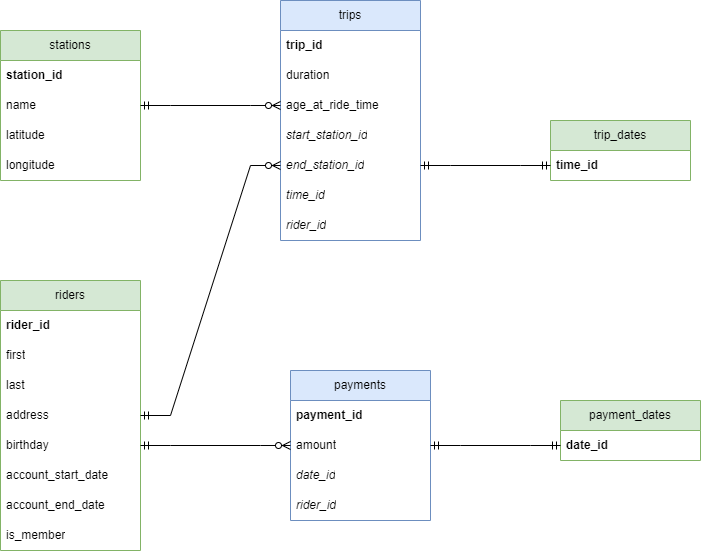

The diagram above was exported from draw.io. Its source (the exported page's mxGraphModel, read from the mxfile embedded in the PNG):
<mxGraphModel dx="1194" dy="766" grid="1" gridSize="10" guides="1" tooltips="1" connect="1" arrows="1" fold="1" page="1" pageScale="1" pageWidth="827" pageHeight="1169" math="0" shadow="0">
  <root>
    <mxCell id="0" />
    <mxCell id="1" parent="0" />
    <mxCell id="2t80bwn9Ir5BSdo76hLF-1" value="riders" style="swimlane;fontStyle=0;childLayout=stackLayout;horizontal=1;startSize=30;horizontalStack=0;resizeParent=1;resizeParentMax=0;resizeLast=0;collapsible=1;marginBottom=0;whiteSpace=wrap;html=1;fillColor=#d5e8d4;strokeColor=#82b366;" parent="1" vertex="1">
      <mxGeometry x="50" y="360" width="140" height="270" as="geometry" />
    </mxCell>
    <mxCell id="2t80bwn9Ir5BSdo76hLF-2" value="&lt;b&gt;rider_id&lt;/b&gt;" style="text;strokeColor=none;fillColor=none;align=left;verticalAlign=middle;spacingLeft=4;spacingRight=4;overflow=hidden;points=[[0,0.5],[1,0.5]];portConstraint=eastwest;rotatable=0;whiteSpace=wrap;html=1;" parent="2t80bwn9Ir5BSdo76hLF-1" vertex="1">
      <mxGeometry y="30" width="140" height="30" as="geometry" />
    </mxCell>
    <mxCell id="2t80bwn9Ir5BSdo76hLF-3" value="first" style="text;strokeColor=none;fillColor=none;align=left;verticalAlign=middle;spacingLeft=4;spacingRight=4;overflow=hidden;points=[[0,0.5],[1,0.5]];portConstraint=eastwest;rotatable=0;whiteSpace=wrap;html=1;" parent="2t80bwn9Ir5BSdo76hLF-1" vertex="1">
      <mxGeometry y="60" width="140" height="30" as="geometry" />
    </mxCell>
    <mxCell id="2t80bwn9Ir5BSdo76hLF-4" value="last" style="text;strokeColor=none;fillColor=none;align=left;verticalAlign=middle;spacingLeft=4;spacingRight=4;overflow=hidden;points=[[0,0.5],[1,0.5]];portConstraint=eastwest;rotatable=0;whiteSpace=wrap;html=1;" parent="2t80bwn9Ir5BSdo76hLF-1" vertex="1">
      <mxGeometry y="90" width="140" height="30" as="geometry" />
    </mxCell>
    <mxCell id="2t80bwn9Ir5BSdo76hLF-5" value="address" style="text;strokeColor=none;fillColor=none;align=left;verticalAlign=middle;spacingLeft=4;spacingRight=4;overflow=hidden;points=[[0,0.5],[1,0.5]];portConstraint=eastwest;rotatable=0;whiteSpace=wrap;html=1;" parent="2t80bwn9Ir5BSdo76hLF-1" vertex="1">
      <mxGeometry y="120" width="140" height="30" as="geometry" />
    </mxCell>
    <mxCell id="2t80bwn9Ir5BSdo76hLF-6" value="birthday" style="text;strokeColor=none;fillColor=none;align=left;verticalAlign=middle;spacingLeft=4;spacingRight=4;overflow=hidden;points=[[0,0.5],[1,0.5]];portConstraint=eastwest;rotatable=0;whiteSpace=wrap;html=1;" parent="2t80bwn9Ir5BSdo76hLF-1" vertex="1">
      <mxGeometry y="150" width="140" height="30" as="geometry" />
    </mxCell>
    <mxCell id="2t80bwn9Ir5BSdo76hLF-7" value="account_start_date" style="text;strokeColor=none;fillColor=none;align=left;verticalAlign=middle;spacingLeft=4;spacingRight=4;overflow=hidden;points=[[0,0.5],[1,0.5]];portConstraint=eastwest;rotatable=0;whiteSpace=wrap;html=1;" parent="2t80bwn9Ir5BSdo76hLF-1" vertex="1">
      <mxGeometry y="180" width="140" height="30" as="geometry" />
    </mxCell>
    <mxCell id="2t80bwn9Ir5BSdo76hLF-8" value="account_end_date" style="text;strokeColor=none;fillColor=none;align=left;verticalAlign=middle;spacingLeft=4;spacingRight=4;overflow=hidden;points=[[0,0.5],[1,0.5]];portConstraint=eastwest;rotatable=0;whiteSpace=wrap;html=1;" parent="2t80bwn9Ir5BSdo76hLF-1" vertex="1">
      <mxGeometry y="210" width="140" height="30" as="geometry" />
    </mxCell>
    <mxCell id="2t80bwn9Ir5BSdo76hLF-19" value="is_member" style="text;strokeColor=none;fillColor=none;align=left;verticalAlign=middle;spacingLeft=4;spacingRight=4;overflow=hidden;points=[[0,0.5],[1,0.5]];portConstraint=eastwest;rotatable=0;whiteSpace=wrap;html=1;" parent="2t80bwn9Ir5BSdo76hLF-1" vertex="1">
      <mxGeometry y="240" width="140" height="30" as="geometry" />
    </mxCell>
    <mxCell id="2t80bwn9Ir5BSdo76hLF-9" value="trips" style="swimlane;fontStyle=0;childLayout=stackLayout;horizontal=1;startSize=30;horizontalStack=0;resizeParent=1;resizeParentMax=0;resizeLast=0;collapsible=1;marginBottom=0;whiteSpace=wrap;html=1;fillColor=#dae8fc;strokeColor=#6c8ebf;" parent="1" vertex="1">
      <mxGeometry x="330" y="80" width="140" height="240" as="geometry" />
    </mxCell>
    <mxCell id="2t80bwn9Ir5BSdo76hLF-10" value="&lt;b&gt;trip_id&lt;/b&gt;" style="text;strokeColor=none;fillColor=none;align=left;verticalAlign=middle;spacingLeft=4;spacingRight=4;overflow=hidden;points=[[0,0.5],[1,0.5]];portConstraint=eastwest;rotatable=0;whiteSpace=wrap;html=1;" parent="2t80bwn9Ir5BSdo76hLF-9" vertex="1">
      <mxGeometry y="30" width="140" height="30" as="geometry" />
    </mxCell>
    <mxCell id="2t80bwn9Ir5BSdo76hLF-11" value="duration" style="text;strokeColor=none;fillColor=none;align=left;verticalAlign=middle;spacingLeft=4;spacingRight=4;overflow=hidden;points=[[0,0.5],[1,0.5]];portConstraint=eastwest;rotatable=0;whiteSpace=wrap;html=1;" parent="2t80bwn9Ir5BSdo76hLF-9" vertex="1">
      <mxGeometry y="60" width="140" height="30" as="geometry" />
    </mxCell>
    <mxCell id="2t80bwn9Ir5BSdo76hLF-13" value="age_at_ride_time" style="text;strokeColor=none;fillColor=none;align=left;verticalAlign=middle;spacingLeft=4;spacingRight=4;overflow=hidden;points=[[0,0.5],[1,0.5]];portConstraint=eastwest;rotatable=0;whiteSpace=wrap;html=1;" parent="2t80bwn9Ir5BSdo76hLF-9" vertex="1">
      <mxGeometry y="90" width="140" height="30" as="geometry" />
    </mxCell>
    <mxCell id="2t80bwn9Ir5BSdo76hLF-16" value="&lt;i&gt;start_station_id&lt;/i&gt;" style="text;strokeColor=none;fillColor=none;align=left;verticalAlign=middle;spacingLeft=4;spacingRight=4;overflow=hidden;points=[[0,0.5],[1,0.5]];portConstraint=eastwest;rotatable=0;whiteSpace=wrap;html=1;" parent="2t80bwn9Ir5BSdo76hLF-9" vertex="1">
      <mxGeometry y="120" width="140" height="30" as="geometry" />
    </mxCell>
    <mxCell id="2t80bwn9Ir5BSdo76hLF-17" value="&lt;i&gt;end_station_id&lt;/i&gt;" style="text;strokeColor=none;fillColor=none;align=left;verticalAlign=middle;spacingLeft=4;spacingRight=4;overflow=hidden;points=[[0,0.5],[1,0.5]];portConstraint=eastwest;rotatable=0;whiteSpace=wrap;html=1;" parent="2t80bwn9Ir5BSdo76hLF-9" vertex="1">
      <mxGeometry y="150" width="140" height="30" as="geometry" />
    </mxCell>
    <mxCell id="2t80bwn9Ir5BSdo76hLF-18" value="&lt;i&gt;time_id&lt;br&gt;&lt;/i&gt;" style="text;strokeColor=none;fillColor=none;align=left;verticalAlign=middle;spacingLeft=4;spacingRight=4;overflow=hidden;points=[[0,0.5],[1,0.5]];portConstraint=eastwest;rotatable=0;whiteSpace=wrap;html=1;" parent="2t80bwn9Ir5BSdo76hLF-9" vertex="1">
      <mxGeometry y="180" width="140" height="30" as="geometry" />
    </mxCell>
    <mxCell id="2t80bwn9Ir5BSdo76hLF-21" value="&lt;i&gt;rider_id&lt;br&gt;&lt;/i&gt;" style="text;strokeColor=none;fillColor=none;align=left;verticalAlign=middle;spacingLeft=4;spacingRight=4;overflow=hidden;points=[[0,0.5],[1,0.5]];portConstraint=eastwest;rotatable=0;whiteSpace=wrap;html=1;" parent="2t80bwn9Ir5BSdo76hLF-9" vertex="1">
      <mxGeometry y="210" width="140" height="30" as="geometry" />
    </mxCell>
    <mxCell id="2t80bwn9Ir5BSdo76hLF-22" value="trip_dates" style="swimlane;fontStyle=0;childLayout=stackLayout;horizontal=1;startSize=30;horizontalStack=0;resizeParent=1;resizeParentMax=0;resizeLast=0;collapsible=1;marginBottom=0;whiteSpace=wrap;html=1;fillColor=#d5e8d4;strokeColor=#82b366;" parent="1" vertex="1">
      <mxGeometry x="600" y="200" width="140" height="60" as="geometry" />
    </mxCell>
    <mxCell id="2t80bwn9Ir5BSdo76hLF-23" value="&lt;b&gt;time_id&lt;/b&gt;" style="text;strokeColor=none;fillColor=none;align=left;verticalAlign=middle;spacingLeft=4;spacingRight=4;overflow=hidden;points=[[0,0.5],[1,0.5]];portConstraint=eastwest;rotatable=0;whiteSpace=wrap;html=1;" parent="2t80bwn9Ir5BSdo76hLF-22" vertex="1">
      <mxGeometry y="30" width="140" height="30" as="geometry" />
    </mxCell>
    <mxCell id="2t80bwn9Ir5BSdo76hLF-33" value="stations" style="swimlane;fontStyle=0;childLayout=stackLayout;horizontal=1;startSize=30;horizontalStack=0;resizeParent=1;resizeParentMax=0;resizeLast=0;collapsible=1;marginBottom=0;whiteSpace=wrap;html=1;fillColor=#d5e8d4;strokeColor=#82b366;" parent="1" vertex="1">
      <mxGeometry x="50" y="110" width="140" height="150" as="geometry" />
    </mxCell>
    <mxCell id="2t80bwn9Ir5BSdo76hLF-34" value="&lt;b&gt;station_id&lt;/b&gt;" style="text;strokeColor=none;fillColor=none;align=left;verticalAlign=middle;spacingLeft=4;spacingRight=4;overflow=hidden;points=[[0,0.5],[1,0.5]];portConstraint=eastwest;rotatable=0;whiteSpace=wrap;html=1;" parent="2t80bwn9Ir5BSdo76hLF-33" vertex="1">
      <mxGeometry y="30" width="140" height="30" as="geometry" />
    </mxCell>
    <mxCell id="2t80bwn9Ir5BSdo76hLF-35" value="name" style="text;strokeColor=none;fillColor=none;align=left;verticalAlign=middle;spacingLeft=4;spacingRight=4;overflow=hidden;points=[[0,0.5],[1,0.5]];portConstraint=eastwest;rotatable=0;whiteSpace=wrap;html=1;" parent="2t80bwn9Ir5BSdo76hLF-33" vertex="1">
      <mxGeometry y="60" width="140" height="30" as="geometry" />
    </mxCell>
    <mxCell id="2t80bwn9Ir5BSdo76hLF-36" value="latitude" style="text;strokeColor=none;fillColor=none;align=left;verticalAlign=middle;spacingLeft=4;spacingRight=4;overflow=hidden;points=[[0,0.5],[1,0.5]];portConstraint=eastwest;rotatable=0;whiteSpace=wrap;html=1;" parent="2t80bwn9Ir5BSdo76hLF-33" vertex="1">
      <mxGeometry y="90" width="140" height="30" as="geometry" />
    </mxCell>
    <mxCell id="2t80bwn9Ir5BSdo76hLF-37" value="longitude" style="text;strokeColor=none;fillColor=none;align=left;verticalAlign=middle;spacingLeft=4;spacingRight=4;overflow=hidden;points=[[0,0.5],[1,0.5]];portConstraint=eastwest;rotatable=0;whiteSpace=wrap;html=1;" parent="2t80bwn9Ir5BSdo76hLF-33" vertex="1">
      <mxGeometry y="120" width="140" height="30" as="geometry" />
    </mxCell>
    <mxCell id="2t80bwn9Ir5BSdo76hLF-43" value="payments" style="swimlane;fontStyle=0;childLayout=stackLayout;horizontal=1;startSize=30;horizontalStack=0;resizeParent=1;resizeParentMax=0;resizeLast=0;collapsible=1;marginBottom=0;whiteSpace=wrap;html=1;fillColor=#dae8fc;strokeColor=#6c8ebf;" parent="1" vertex="1">
      <mxGeometry x="340" y="450" width="140" height="150" as="geometry" />
    </mxCell>
    <mxCell id="2t80bwn9Ir5BSdo76hLF-44" value="&lt;b&gt;payment_id&lt;/b&gt;" style="text;strokeColor=none;fillColor=none;align=left;verticalAlign=middle;spacingLeft=4;spacingRight=4;overflow=hidden;points=[[0,0.5],[1,0.5]];portConstraint=eastwest;rotatable=0;whiteSpace=wrap;html=1;" parent="2t80bwn9Ir5BSdo76hLF-43" vertex="1">
      <mxGeometry y="30" width="140" height="30" as="geometry" />
    </mxCell>
    <mxCell id="2t80bwn9Ir5BSdo76hLF-45" value="amount" style="text;strokeColor=none;fillColor=none;align=left;verticalAlign=middle;spacingLeft=4;spacingRight=4;overflow=hidden;points=[[0,0.5],[1,0.5]];portConstraint=eastwest;rotatable=0;whiteSpace=wrap;html=1;" parent="2t80bwn9Ir5BSdo76hLF-43" vertex="1">
      <mxGeometry y="60" width="140" height="30" as="geometry" />
    </mxCell>
    <mxCell id="2t80bwn9Ir5BSdo76hLF-46" value="&lt;i&gt;date_id&lt;/i&gt;" style="text;strokeColor=none;fillColor=none;align=left;verticalAlign=middle;spacingLeft=4;spacingRight=4;overflow=hidden;points=[[0,0.5],[1,0.5]];portConstraint=eastwest;rotatable=0;whiteSpace=wrap;html=1;" parent="2t80bwn9Ir5BSdo76hLF-43" vertex="1">
      <mxGeometry y="90" width="140" height="30" as="geometry" />
    </mxCell>
    <mxCell id="2t80bwn9Ir5BSdo76hLF-47" value="&lt;i&gt;rider_id&lt;/i&gt;" style="text;strokeColor=none;fillColor=none;align=left;verticalAlign=middle;spacingLeft=4;spacingRight=4;overflow=hidden;points=[[0,0.5],[1,0.5]];portConstraint=eastwest;rotatable=0;whiteSpace=wrap;html=1;" parent="2t80bwn9Ir5BSdo76hLF-43" vertex="1">
      <mxGeometry y="120" width="140" height="30" as="geometry" />
    </mxCell>
    <mxCell id="2t80bwn9Ir5BSdo76hLF-53" value="payment_dates" style="swimlane;fontStyle=0;childLayout=stackLayout;horizontal=1;startSize=30;horizontalStack=0;resizeParent=1;resizeParentMax=0;resizeLast=0;collapsible=1;marginBottom=0;whiteSpace=wrap;html=1;fillColor=#d5e8d4;strokeColor=#82b366;" parent="1" vertex="1">
      <mxGeometry x="610" y="480" width="140" height="60" as="geometry" />
    </mxCell>
    <mxCell id="2t80bwn9Ir5BSdo76hLF-54" value="&lt;b&gt;date_id&lt;/b&gt;" style="text;strokeColor=none;fillColor=none;align=left;verticalAlign=middle;spacingLeft=4;spacingRight=4;overflow=hidden;points=[[0,0.5],[1,0.5]];portConstraint=eastwest;rotatable=0;whiteSpace=wrap;html=1;" parent="2t80bwn9Ir5BSdo76hLF-53" vertex="1">
      <mxGeometry y="30" width="140" height="30" as="geometry" />
    </mxCell>
    <mxCell id="2t80bwn9Ir5BSdo76hLF-60" value="" style="edgeStyle=entityRelationEdgeStyle;fontSize=12;html=1;endArrow=ERzeroToMany;startArrow=ERmandOne;rounded=0;exitX=1;exitY=0.5;exitDx=0;exitDy=0;entryX=0;entryY=0.5;entryDx=0;entryDy=0;" parent="1" source="2t80bwn9Ir5BSdo76hLF-35" target="2t80bwn9Ir5BSdo76hLF-13" edge="1">
      <mxGeometry width="100" height="100" relative="1" as="geometry">
        <mxPoint x="210" y="350" as="sourcePoint" />
        <mxPoint x="310" y="250" as="targetPoint" />
      </mxGeometry>
    </mxCell>
    <mxCell id="2t80bwn9Ir5BSdo76hLF-61" value="" style="edgeStyle=entityRelationEdgeStyle;fontSize=12;html=1;endArrow=ERzeroToMany;startArrow=ERmandOne;rounded=0;exitX=1;exitY=0.5;exitDx=0;exitDy=0;entryX=0;entryY=0.5;entryDx=0;entryDy=0;" parent="1" source="2t80bwn9Ir5BSdo76hLF-5" edge="1">
      <mxGeometry width="100" height="100" relative="1" as="geometry">
        <mxPoint x="210" y="300" as="sourcePoint" />
        <mxPoint x="330" y="245" as="targetPoint" />
      </mxGeometry>
    </mxCell>
    <mxCell id="2t80bwn9Ir5BSdo76hLF-64" value="" style="edgeStyle=entityRelationEdgeStyle;fontSize=12;html=1;endArrow=ERzeroToMany;startArrow=ERmandOne;rounded=0;exitX=1;exitY=0.5;exitDx=0;exitDy=0;entryX=0;entryY=0.5;entryDx=0;entryDy=0;" parent="1" source="2t80bwn9Ir5BSdo76hLF-6" target="2t80bwn9Ir5BSdo76hLF-45" edge="1">
      <mxGeometry width="100" height="100" relative="1" as="geometry">
        <mxPoint x="620" y="585" as="sourcePoint" />
        <mxPoint x="470" y="635" as="targetPoint" />
      </mxGeometry>
    </mxCell>
    <mxCell id="2t80bwn9Ir5BSdo76hLF-66" value="" style="edgeStyle=entityRelationEdgeStyle;fontSize=12;html=1;endArrow=ERmandOne;startArrow=ERmandOne;rounded=0;exitX=1;exitY=0.5;exitDx=0;exitDy=0;entryX=0;entryY=0.5;entryDx=0;entryDy=0;" parent="1" target="2t80bwn9Ir5BSdo76hLF-23" edge="1">
      <mxGeometry width="100" height="100" relative="1" as="geometry">
        <mxPoint x="470" y="245" as="sourcePoint" />
        <mxPoint x="610" y="255" as="targetPoint" />
      </mxGeometry>
    </mxCell>
    <mxCell id="2t80bwn9Ir5BSdo76hLF-67" value="" style="edgeStyle=entityRelationEdgeStyle;fontSize=12;html=1;endArrow=ERmandOne;startArrow=ERmandOne;rounded=0;exitX=1;exitY=0.5;exitDx=0;exitDy=0;entryX=0;entryY=0.5;entryDx=0;entryDy=0;" parent="1" source="2t80bwn9Ir5BSdo76hLF-45" target="2t80bwn9Ir5BSdo76hLF-54" edge="1">
      <mxGeometry width="100" height="100" relative="1" as="geometry">
        <mxPoint x="530" y="430" as="sourcePoint" />
        <mxPoint x="610" y="525" as="targetPoint" />
      </mxGeometry>
    </mxCell>
  </root>
</mxGraphModel>